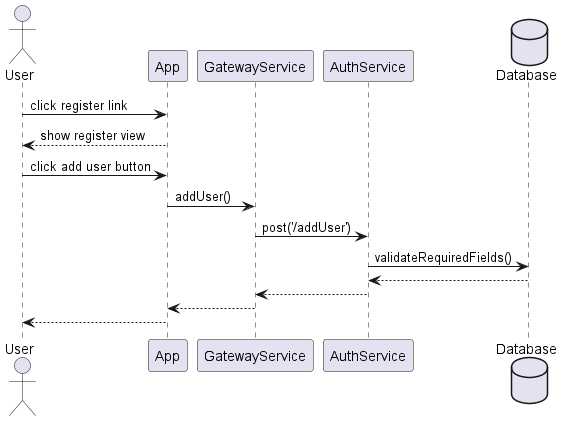

The diagram above was rendered by PlantUML. Its source (embedded in the PNG):
@startuml
actor User
participant App
participant GatewayService
participant AuthService
database Database

User -> App: click register link
App --> User: show register view
User -> App: click add user button
App -> GatewayService: addUser()
GatewayService -> AuthService: post('/addUser')
AuthService -> Database: validateRequiredFields()
Database --> AuthService
AuthService --> GatewayService
GatewayService --> App
App --> User
@enduml